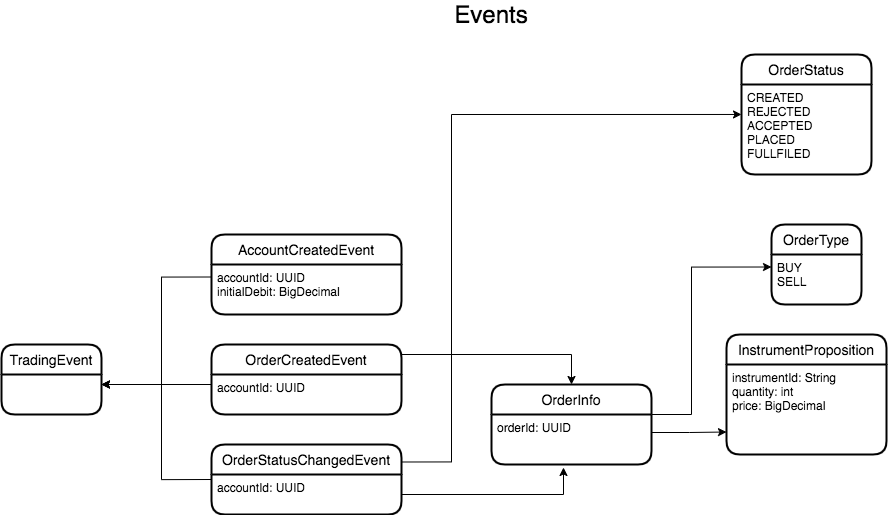

The diagram above was exported from draw.io. Its source (the exported page's mxGraphModel, read from the mxfile embedded in the PNG):
<mxGraphModel dx="3516" dy="1454" grid="1" gridSize="10" guides="1" tooltips="1" connect="1" arrows="1" fold="1" page="1" pageScale="1" pageWidth="827" pageHeight="1169" math="0" shadow="0">
  <root>
    <mxCell id="rp6OUGpyc57zhaydxgjM-0" />
    <mxCell id="rp6OUGpyc57zhaydxgjM-1" parent="rp6OUGpyc57zhaydxgjM-0" />
    <mxCell id="rp6OUGpyc57zhaydxgjM-2" value="OrderType" style="swimlane;childLayout=stackLayout;horizontal=1;startSize=30;horizontalStack=0;rounded=1;fontSize=14;fontStyle=0;strokeWidth=2;resizeParent=0;resizeLast=1;shadow=0;dashed=0;align=center;" vertex="1" parent="rp6OUGpyc57zhaydxgjM-1">
      <mxGeometry x="130" y="310" width="90" height="80" as="geometry" />
    </mxCell>
    <mxCell id="rp6OUGpyc57zhaydxgjM-3" value="BUY&#10;SELL" style="align=left;strokeColor=none;fillColor=none;spacingLeft=4;fontSize=12;verticalAlign=top;resizable=0;rotatable=0;part=1;" vertex="1" parent="rp6OUGpyc57zhaydxgjM-2">
      <mxGeometry y="30" width="90" height="50" as="geometry" />
    </mxCell>
    <mxCell id="rp6OUGpyc57zhaydxgjM-4" value="OrderStatus" style="swimlane;childLayout=stackLayout;horizontal=1;startSize=30;horizontalStack=0;rounded=1;fontSize=14;fontStyle=0;strokeWidth=2;resizeParent=0;resizeLast=1;shadow=0;dashed=0;align=center;" vertex="1" parent="rp6OUGpyc57zhaydxgjM-1">
      <mxGeometry x="100" y="140" width="130" height="120" as="geometry" />
    </mxCell>
    <mxCell id="rp6OUGpyc57zhaydxgjM-5" value="CREATED&#10;REJECTED&#10;ACCEPTED&#10;PLACED&#10;FULLFILED" style="align=left;strokeColor=none;fillColor=none;spacingLeft=4;fontSize=12;verticalAlign=top;resizable=0;rotatable=0;part=1;" vertex="1" parent="rp6OUGpyc57zhaydxgjM-4">
      <mxGeometry y="30" width="130" height="90" as="geometry" />
    </mxCell>
    <mxCell id="rp6OUGpyc57zhaydxgjM-7" value="AccountCreatedEvent" style="swimlane;childLayout=stackLayout;horizontal=1;startSize=30;horizontalStack=0;rounded=1;fontSize=14;fontStyle=0;strokeWidth=2;resizeParent=0;resizeLast=1;shadow=0;dashed=0;align=center;" vertex="1" parent="rp6OUGpyc57zhaydxgjM-1">
      <mxGeometry x="-430" y="320" width="190" height="80" as="geometry" />
    </mxCell>
    <mxCell id="rp6OUGpyc57zhaydxgjM-8" value="accountId: UUID&#10;initialDebit: BigDecimal" style="align=left;strokeColor=none;fillColor=none;spacingLeft=4;fontSize=12;verticalAlign=top;resizable=0;rotatable=0;part=1;" vertex="1" parent="rp6OUGpyc57zhaydxgjM-7">
      <mxGeometry y="30" width="190" height="50" as="geometry" />
    </mxCell>
    <mxCell id="rp6OUGpyc57zhaydxgjM-9" value="InstrumentProposition" style="swimlane;childLayout=stackLayout;horizontal=1;startSize=30;horizontalStack=0;rounded=1;fontSize=14;fontStyle=0;strokeWidth=2;resizeParent=0;resizeLast=1;shadow=0;dashed=0;align=center;" vertex="1" parent="rp6OUGpyc57zhaydxgjM-1">
      <mxGeometry x="85" y="420" width="160" height="120" as="geometry" />
    </mxCell>
    <mxCell id="rp6OUGpyc57zhaydxgjM-10" value="instrumentId: String&#10;quantity: int&#10;price: BigDecimal" style="align=left;strokeColor=none;fillColor=none;spacingLeft=4;fontSize=12;verticalAlign=top;resizable=0;rotatable=0;part=1;" vertex="1" parent="rp6OUGpyc57zhaydxgjM-9">
      <mxGeometry y="30" width="160" height="90" as="geometry" />
    </mxCell>
    <mxCell id="rp6OUGpyc57zhaydxgjM-11" value="OrderCreatedEvent" style="swimlane;childLayout=stackLayout;horizontal=1;startSize=30;horizontalStack=0;rounded=1;fontSize=14;fontStyle=0;strokeWidth=2;resizeParent=0;resizeLast=1;shadow=0;dashed=0;align=center;" vertex="1" parent="rp6OUGpyc57zhaydxgjM-1">
      <mxGeometry x="-430" y="430" width="190" height="70" as="geometry" />
    </mxCell>
    <mxCell id="rp6OUGpyc57zhaydxgjM-12" value="accountId: UUID" style="align=left;strokeColor=none;fillColor=none;spacingLeft=4;fontSize=12;verticalAlign=top;resizable=0;rotatable=0;part=1;" vertex="1" parent="rp6OUGpyc57zhaydxgjM-11">
      <mxGeometry y="30" width="190" height="40" as="geometry" />
    </mxCell>
    <mxCell id="rp6OUGpyc57zhaydxgjM-13" value="Events" style="text;html=1;strokeColor=none;fillColor=none;align=center;verticalAlign=middle;whiteSpace=wrap;rounded=0;fontSize=24;" vertex="1" parent="rp6OUGpyc57zhaydxgjM-1">
      <mxGeometry x="-170" y="90" width="40" height="20" as="geometry" />
    </mxCell>
    <mxCell id="rp6OUGpyc57zhaydxgjM-14" style="edgeStyle=orthogonalEdgeStyle;rounded=0;orthogonalLoop=1;jettySize=auto;html=1;exitX=0;exitY=0.5;exitDx=0;exitDy=0;fontSize=24;" edge="1" parent="rp6OUGpyc57zhaydxgjM-1" source="rp6OUGpyc57zhaydxgjM-16">
      <mxGeometry relative="1" as="geometry">
        <mxPoint x="-540" y="470" as="targetPoint" />
        <Array as="points">
          <mxPoint x="-480" y="565" />
          <mxPoint x="-480" y="470" />
        </Array>
      </mxGeometry>
    </mxCell>
    <mxCell id="rp6OUGpyc57zhaydxgjM-15" style="edgeStyle=orthogonalEdgeStyle;rounded=0;orthogonalLoop=1;jettySize=auto;html=1;exitX=1;exitY=0.25;exitDx=0;exitDy=0;entryX=0;entryY=0.333;entryDx=0;entryDy=0;entryPerimeter=0;fontSize=24;" edge="1" parent="rp6OUGpyc57zhaydxgjM-1" source="rp6OUGpyc57zhaydxgjM-16" target="rp6OUGpyc57zhaydxgjM-5">
      <mxGeometry relative="1" as="geometry">
        <Array as="points">
          <mxPoint x="-190" y="548" />
          <mxPoint x="-190" y="200" />
        </Array>
      </mxGeometry>
    </mxCell>
    <mxCell id="rp6OUGpyc57zhaydxgjM-16" value="OrderStatusChangedEvent" style="swimlane;childLayout=stackLayout;horizontal=1;startSize=30;horizontalStack=0;rounded=1;fontSize=14;fontStyle=0;strokeWidth=2;resizeParent=0;resizeLast=1;shadow=0;dashed=0;align=center;" vertex="1" parent="rp6OUGpyc57zhaydxgjM-1">
      <mxGeometry x="-430" y="530" width="190" height="70" as="geometry" />
    </mxCell>
    <mxCell id="rp6OUGpyc57zhaydxgjM-17" value="accountId: UUID" style="align=left;strokeColor=none;fillColor=none;spacingLeft=4;fontSize=12;verticalAlign=top;resizable=0;rotatable=0;part=1;" vertex="1" parent="rp6OUGpyc57zhaydxgjM-16">
      <mxGeometry y="30" width="190" height="40" as="geometry" />
    </mxCell>
    <mxCell id="rp6OUGpyc57zhaydxgjM-18" value="TradingEvent" style="swimlane;childLayout=stackLayout;horizontal=1;startSize=30;horizontalStack=0;rounded=1;fontSize=14;fontStyle=0;strokeWidth=2;resizeParent=0;resizeLast=1;shadow=0;dashed=0;align=center;" vertex="1" parent="rp6OUGpyc57zhaydxgjM-1">
      <mxGeometry x="-640" y="430" width="100" height="70" as="geometry" />
    </mxCell>
    <mxCell id="rp6OUGpyc57zhaydxgjM-19" style="edgeStyle=orthogonalEdgeStyle;rounded=0;orthogonalLoop=1;jettySize=auto;html=1;exitX=0;exitY=0.25;exitDx=0;exitDy=0;fontSize=24;" edge="1" parent="rp6OUGpyc57zhaydxgjM-1" source="rp6OUGpyc57zhaydxgjM-8">
      <mxGeometry relative="1" as="geometry">
        <mxPoint x="-540" y="470" as="targetPoint" />
        <Array as="points">
          <mxPoint x="-480" y="363" />
          <mxPoint x="-480" y="470" />
        </Array>
      </mxGeometry>
    </mxCell>
    <mxCell id="rp6OUGpyc57zhaydxgjM-20" style="edgeStyle=orthogonalEdgeStyle;rounded=0;orthogonalLoop=1;jettySize=auto;html=1;exitX=0;exitY=0.25;exitDx=0;exitDy=0;fontSize=24;" edge="1" parent="rp6OUGpyc57zhaydxgjM-1" source="rp6OUGpyc57zhaydxgjM-12">
      <mxGeometry relative="1" as="geometry">
        <mxPoint x="-540" y="470" as="targetPoint" />
      </mxGeometry>
    </mxCell>
    <mxCell id="rp6OUGpyc57zhaydxgjM-21" value="OrderInfo" style="swimlane;childLayout=stackLayout;horizontal=1;startSize=30;horizontalStack=0;rounded=1;fontSize=14;fontStyle=0;strokeWidth=2;resizeParent=0;resizeLast=1;shadow=0;dashed=0;align=center;" vertex="1" parent="rp6OUGpyc57zhaydxgjM-1">
      <mxGeometry x="-150" y="470" width="160" height="80" as="geometry" />
    </mxCell>
    <mxCell id="rp6OUGpyc57zhaydxgjM-22" value="orderId: UUID" style="align=left;strokeColor=none;fillColor=none;spacingLeft=4;fontSize=12;verticalAlign=top;resizable=0;rotatable=0;part=1;" vertex="1" parent="rp6OUGpyc57zhaydxgjM-21">
      <mxGeometry y="30" width="160" height="50" as="geometry" />
    </mxCell>
    <mxCell id="rp6OUGpyc57zhaydxgjM-23" style="edgeStyle=orthogonalEdgeStyle;rounded=0;orthogonalLoop=1;jettySize=auto;html=1;exitX=1;exitY=0.5;exitDx=0;exitDy=0;entryX=0;entryY=0.75;entryDx=0;entryDy=0;fontSize=24;" edge="1" parent="rp6OUGpyc57zhaydxgjM-1" source="rp6OUGpyc57zhaydxgjM-22" target="rp6OUGpyc57zhaydxgjM-10">
      <mxGeometry relative="1" as="geometry">
        <Array as="points">
          <mxPoint x="10" y="518" />
          <mxPoint x="48" y="518" />
        </Array>
      </mxGeometry>
    </mxCell>
    <mxCell id="rp6OUGpyc57zhaydxgjM-24" style="edgeStyle=orthogonalEdgeStyle;rounded=0;orthogonalLoop=1;jettySize=auto;html=1;exitX=1;exitY=0;exitDx=0;exitDy=0;entryX=0;entryY=0.25;entryDx=0;entryDy=0;fontSize=24;" edge="1" parent="rp6OUGpyc57zhaydxgjM-1" source="rp6OUGpyc57zhaydxgjM-22" target="rp6OUGpyc57zhaydxgjM-3">
      <mxGeometry relative="1" as="geometry">
        <Array as="points">
          <mxPoint x="50" y="500" />
          <mxPoint x="50" y="353" />
        </Array>
      </mxGeometry>
    </mxCell>
    <mxCell id="rp6OUGpyc57zhaydxgjM-25" style="edgeStyle=orthogonalEdgeStyle;rounded=0;orthogonalLoop=1;jettySize=auto;html=1;exitX=1;exitY=0.5;exitDx=0;exitDy=0;entryX=0.45;entryY=1.06;entryDx=0;entryDy=0;entryPerimeter=0;fontSize=24;" edge="1" parent="rp6OUGpyc57zhaydxgjM-1" source="rp6OUGpyc57zhaydxgjM-17" target="rp6OUGpyc57zhaydxgjM-22">
      <mxGeometry relative="1" as="geometry" />
    </mxCell>
    <mxCell id="rp6OUGpyc57zhaydxgjM-26" style="edgeStyle=orthogonalEdgeStyle;rounded=0;orthogonalLoop=1;jettySize=auto;html=1;exitX=1;exitY=0;exitDx=0;exitDy=0;entryX=0.5;entryY=0;entryDx=0;entryDy=0;fontSize=24;" edge="1" parent="rp6OUGpyc57zhaydxgjM-1" source="rp6OUGpyc57zhaydxgjM-12" target="rp6OUGpyc57zhaydxgjM-21">
      <mxGeometry relative="1" as="geometry" />
    </mxCell>
  </root>
</mxGraphModel>